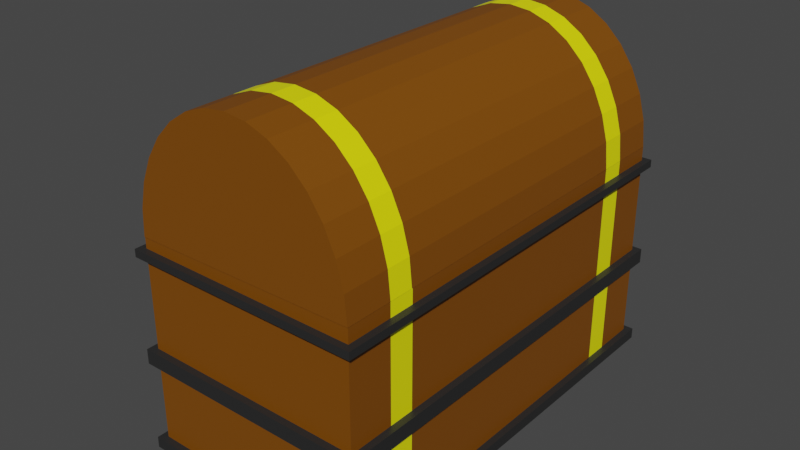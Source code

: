 # Source: treasurechest.blend  (saved by Blender 2.80.75; exported with 4.5.12 LTS)
import bpy
from mathutils import Matrix  # noqa: F401  (used for matrix-valued properties, if any)

bpy.ops.wm.read_factory_settings(use_empty=True)
scene = bpy.context.scene
scene.name = 'Scene'

# ---- collections
col_collection = bpy.data.collections.new('Collection'); scene.collection.children.link(col_collection)

# ---- materials (node trees are filled in below, after node groups)
mat_material_001 = bpy.data.materials.new('Material.001')
mat_material_001.use_transparent_shadow = False
mat_material_002 = bpy.data.materials.new('Material.002')
mat_material_002.use_transparent_shadow = False
mat_material_004 = bpy.data.materials.new('Material.004')
mat_material_004.use_transparent_shadow = False
mat_material = bpy.data.materials.new('Material')
mat_material.alpha_threshold = 0.0
mat_material.use_transparent_shadow = False
mat_material.line_color = (0.0, 0.0, 0.0, 1.0)
mat_material_003 = bpy.data.materials.new('Material.003')
mat_material_003.use_transparent_shadow = False
mat_material_005 = bpy.data.materials.new('Material.005')
mat_material_005.use_transparent_shadow = False

# ---- material node trees
mat_material_001.use_nodes = True; mat_material_001.node_tree.nodes.clear()
_N = mat_material_001.node_tree.nodes; _L = mat_material_001.node_tree.links
n0 = _N.new('ShaderNodeOutputMaterial'); n0.name = 'Material Output'; n0.location = (300, 300)
n1 = _N.new('ShaderNodeBsdfPrincipled'); n1.name = 'Principled BSDF'; n1.location = (10, 300)
n1.distribution = 'GGX'
n1.subsurface_method = 'BURLEY'
n1.inputs[0].default_value = (0.2086, 0.06663, 0.0, 1.0)
n1.inputs[3].default_value = 1.45
n1.inputs[27].default_value = (0.0, 0.0, 0.0, 1.0)
n1.inputs[28].default_value = 1.0
_L.new(n1.outputs[0], n0.inputs[0])
n0.is_active_output = True
mat_material_002.use_nodes = True; mat_material_002.node_tree.nodes.clear()
_N = mat_material_002.node_tree.nodes; _L = mat_material_002.node_tree.links
n0 = _N.new('ShaderNodeOutputMaterial'); n0.name = 'Material Output'; n0.location = (300, 300)
n1 = _N.new('ShaderNodeBsdfPrincipled'); n1.name = 'Principled BSDF'; n1.location = (10, 300)
n1.distribution = 'GGX'
n1.subsurface_method = 'BURLEY'
n1.inputs[0].default_value = (0.956, 0.9301, 0.0, 1.0)
n1.inputs[3].default_value = 1.45
n1.inputs[27].default_value = (0.0, 0.0, 0.0, 1.0)
n1.inputs[28].default_value = 1.0
_L.new(n1.outputs[0], n0.inputs[0])
n0.is_active_output = True
mat_material_004.use_nodes = True; mat_material_004.node_tree.nodes.clear()
_N = mat_material_004.node_tree.nodes; _L = mat_material_004.node_tree.links
n0 = _N.new('ShaderNodeOutputMaterial'); n0.name = 'Material Output'; n0.location = (300, 300)
n1 = _N.new('ShaderNodeBsdfPrincipled'); n1.name = 'Principled BSDF'; n1.location = (10, 300)
n1.distribution = 'GGX'
n1.subsurface_method = 'BURLEY'
n1.inputs[0].default_value = (0.02217, 0.02217, 0.02217, 1.0)
n1.inputs[3].default_value = 1.45
n1.inputs[27].default_value = (0.0, 0.0, 0.0, 1.0)
n1.inputs[28].default_value = 1.0
_L.new(n1.outputs[0], n0.inputs[0])
n0.is_active_output = True
mat_material.use_nodes = True; mat_material.node_tree.nodes.clear()
_N = mat_material.node_tree.nodes; _L = mat_material.node_tree.links
n0 = _N.new('ShaderNodeOutputMaterial'); n0.name = 'Material Output'; n0.location = (300, 300)
n1 = _N.new('ShaderNodeBsdfPrincipled'); n1.name = 'Principled BSDF'; n1.location = (10, 300)
n1.distribution = 'GGX'
n1.subsurface_method = 'BURLEY'
n1.inputs[0].default_value = (0.2086, 0.06663, 0.0, 1.0)
n1.inputs[2].default_value = 0.4
n1.inputs[3].default_value = 1.45
n1.inputs[27].default_value = (0.0, 0.0, 0.0, 1.0)
n1.inputs[28].default_value = 1.0
_L.new(n1.outputs[0], n0.inputs[0])
n0.is_active_output = True
mat_material_003.use_nodes = True; mat_material_003.node_tree.nodes.clear()
_N = mat_material_003.node_tree.nodes; _L = mat_material_003.node_tree.links
n0 = _N.new('ShaderNodeOutputMaterial'); n0.name = 'Material Output'; n0.location = (300, 300)
n1 = _N.new('ShaderNodeBsdfPrincipled'); n1.name = 'Principled BSDF'; n1.location = (10, 300)
n1.distribution = 'GGX'
n1.subsurface_method = 'BURLEY'
n1.inputs[0].default_value = (0.956, 0.9301, 0.0, 1.0)
n1.inputs[3].default_value = 1.45
n1.inputs[27].default_value = (0.0, 0.0, 0.0, 1.0)
n1.inputs[28].default_value = 1.0
_L.new(n1.outputs[0], n0.inputs[0])
n0.is_active_output = True
mat_material_005.use_nodes = True; mat_material_005.node_tree.nodes.clear()
_N = mat_material_005.node_tree.nodes; _L = mat_material_005.node_tree.links
n0 = _N.new('ShaderNodeOutputMaterial'); n0.name = 'Material Output'; n0.location = (300, 300)
n1 = _N.new('ShaderNodeBsdfPrincipled'); n1.name = 'Principled BSDF'; n1.location = (10, 300)
n1.distribution = 'GGX'
n1.subsurface_method = 'BURLEY'
n1.inputs[0].default_value = (0.02217, 0.02217, 0.02217, 1.0)
n1.inputs[3].default_value = 1.45
n1.inputs[27].default_value = (0.0, 0.0, 0.0, 1.0)
n1.inputs[28].default_value = 1.0
_L.new(n1.outputs[0], n0.inputs[0])
n0.is_active_output = True

# ---- world
world_world = bpy.data.worlds.new('World'); scene.world = world_world
world_world.use_nodes = True; world_world.node_tree.nodes.clear()
_N = world_world.node_tree.nodes; _L = world_world.node_tree.links
n0 = _N.new('ShaderNodeOutputWorld'); n0.name = 'World Output'; n0.location = (300, 300)
n1 = _N.new('ShaderNodeBackground'); n1.name = 'Background'; n1.location = (10, 300)
n1.inputs[0].default_value = (0.05088, 0.05088, 0.05088, 1.0)
_L.new(n1.outputs[0], n0.inputs[0])
n0.is_active_output = True
world_world.color = (0.05088, 0.05088, 0.05088)
world_world.use_sun_shadow = False
world_world.sun_shadow_jitter_overblur = 0.0

# ---- meshes
me_cylinder_001 = bpy.data.meshes.new('Cylinder.001')
me_cylinder_001.from_pydata([(0.9997, 0.9974, -0.975), (0.9997, 0.9974, 1.025), (1.195, 0.9782, -0.975), (1.195, 0.9782, 1.025), (1.382, 0.9213, -0.975), (1.382, 0.9213, 1.025), (1.555, 0.8289, -0.975), (1.555, 0.8289, 1.025), (1.707, 0.7045, -0.975), (1.707, 0.7045, 1.025), (1.831, 0.553, -0.975), (1.831, 0.553, 1.025), (1.924, 0.3801, -0.975), (1.924, 0.3801, 1.025), (1.981, 0.1925, -0.975), (1.981, 0.1925, 1.025), (2.0, -0.002592, -0.975), (2.0, -0.002592, 1.025), (-0.0002513, -0.002591, -0.975), (-0.0002513, -0.002591, 1.025), (0.01896, 0.1925, -0.975), (0.01896, 0.1925, 1.025), (0.07587, 0.3801, -0.975), (0.07587, 0.3801, 1.025), (0.1683, 0.553, -0.975), (0.1683, 0.553, 1.025), (0.2926, 0.7045, -0.975), (0.2926, 0.7045, 1.025), (0.4442, 0.8289, -0.975), (0.4442, 0.8289, 1.025), (0.6171, 0.9213, -0.975), (0.6171, 0.9213, 1.025), (0.8047, 0.9782, -0.975), (0.8047, 0.9782, 1.025), (0.9997, 0.9974, 0.425), (1.195, 0.9782, 0.425), (1.382, 0.9213, 0.425), (1.555, 0.8289, 0.425), (1.707, 0.7045, 0.425), (1.831, 0.553, 0.425), (1.924, 0.3801, 0.425), (1.981, 0.1925, 0.425), (2.0, -0.002592, 0.425), (-0.0002513, -0.002591, 0.425), (0.01896, 0.1925, 0.425), (0.07587, 0.3801, 0.425), (0.1683, 0.553, 0.425), (0.2926, 0.7045, 0.425), (0.4442, 0.8289, 0.425), (0.6171, 0.9213, 0.425), (0.8047, 0.9782, 0.425), (1.195, 0.9782, 0.285), (1.382, 0.9213, 0.285), (1.555, 0.8289, 0.285), (1.707, 0.7045, 0.285), (1.831, 0.553, 0.285), (1.924, 0.3801, 0.285), (1.981, 0.1925, 0.285), (2.0, -0.002592, 0.285), (-0.0002513, -0.002591, 0.285), (0.01896, 0.1925, 0.285), (0.07587, 0.3801, 0.285), (0.1683, 0.553, 0.285), (0.2926, 0.7045, 0.285), (0.4442, 0.8289, 0.285), (0.6171, 0.9213, 0.285), (0.8047, 0.9782, 0.285), (0.9997, 0.9974, 0.285), (1.195, 0.9782, -0.282), (1.382, 0.9213, -0.282), (1.555, 0.8289, -0.282), (1.707, 0.7045, -0.282), (1.831, 0.553, -0.282), (1.924, 0.3801, -0.282), (1.981, 0.1925, -0.282), (2.0, -0.002592, -0.282), (-0.0002513, -0.002591, -0.282), (0.01896, 0.1925, -0.282), (0.07587, 0.3801, -0.282), (0.1683, 0.553, -0.282), (0.2926, 0.7045, -0.282), (0.4442, 0.8289, -0.282), (0.6171, 0.9213, -0.282), (0.8047, 0.9782, -0.282), (0.9997, 0.9974, -0.282), (1.195, 0.9782, -0.4206), (1.382, 0.9213, -0.4206), (1.555, 0.8289, -0.4206), (1.707, 0.7045, -0.4206), (1.831, 0.553, -0.4206), (1.924, 0.3801, -0.4206), (1.981, 0.1925, -0.4206), (2.0, -0.002592, -0.4206), (-0.0002513, -0.002591, -0.4206), (0.01896, 0.1925, -0.4206), (0.07587, 0.3801, -0.4206), (0.1683, 0.553, -0.4206), (0.2926, 0.7045, -0.4206), (0.4442, 0.8289, -0.4206), (0.6171, 0.9213, -0.4206), (0.8047, 0.9782, -0.4206), (0.9997, 0.9974, -0.4206), (2.274, 0.3801, 0.425), (2.331, 0.1925, 0.425), (2.274, 0.3801, 0.285), (2.331, 0.1925, 0.285), (2.28, 0.3801, -0.282), (2.337, 0.1925, -0.282), (2.274, 0.3801, -0.4206), (2.331, 0.1925, -0.4206), (2.122, 0.3801, -0.282), (2.122, 0.3801, -0.4206), (2.179, 0.1925, -0.4206), (2.179, 0.1925, -0.282), (2.28, 0.3801, 0.4243), (2.337, 0.1925, 0.4243), (2.122, 0.3801, 0.4243), (2.179, 0.1925, 0.4243), (0.9997, 0.9974, 0.815), (1.195, 0.9782, 0.815), (1.382, 0.9213, 0.815), (1.555, 0.8289, 0.815), (1.707, 0.7045, 0.815), (1.831, 0.553, 0.815), (1.924, 0.3801, 0.815), (1.981, 0.1925, 0.815), (2.0, -0.002592, 0.815), (-0.0002513, -0.002591, 0.815), (0.01896, 0.1925, 0.815), (0.07587, 0.3801, 0.815), (0.1683, 0.553, 0.815), (0.2926, 0.7045, 0.815), (0.4442, 0.8289, 0.815), (0.6171, 0.9213, 0.815), (0.8047, 0.9782, 0.815), (1.195, 0.9782, 0.698), (1.382, 0.9213, 0.698), (1.555, 0.8289, 0.698), (1.707, 0.7045, 0.698), (1.831, 0.553, 0.698), (1.924, 0.3801, 0.698), (1.981, 0.1925, 0.698), (2.0, -0.002592, 0.698), (-0.0002513, -0.002591, 0.698), (0.01896, 0.1925, 0.698), (0.07587, 0.3801, 0.698), (0.1683, 0.553, 0.698), (0.2926, 0.7045, 0.698), (0.4442, 0.8289, 0.698), (0.6171, 0.9213, 0.698), (0.8047, 0.9782, 0.698), (0.9997, 0.9974, 0.698), (1.195, 0.9782, -0.7532), (1.382, 0.9213, -0.7532), (1.555, 0.8289, -0.7532), (1.707, 0.7045, -0.7532), (1.831, 0.553, -0.7532), (1.924, 0.3801, -0.7532), (1.981, 0.1925, -0.7532), (2.0, -0.002592, -0.7532), (-0.0002513, -0.002591, -0.7532), (0.01896, 0.1925, -0.7532), (0.07587, 0.3801, -0.7532), (0.1683, 0.553, -0.7532), (0.2926, 0.7045, -0.7532), (0.4442, 0.8289, -0.7532), (0.6171, 0.9213, -0.7532), (0.8047, 0.9782, -0.7532), (0.9997, 0.9974, -0.7532), (0.9997, 0.9974, -0.6368), (1.195, 0.9782, -0.6368), (1.382, 0.9213, -0.6368), (1.555, 0.8289, -0.6368), (1.707, 0.7045, -0.6368), (1.831, 0.553, -0.6368), (1.924, 0.3801, -0.6368), (1.981, 0.1925, -0.6368), (2.0, -0.002592, -0.6368), (-0.0002513, -0.002591, -0.6368), (0.01896, 0.1925, -0.6368), (0.07587, 0.3801, -0.6368), (0.1683, 0.553, -0.6368), (0.2926, 0.7045, -0.6368), (0.4442, 0.8289, -0.6368), (0.6171, 0.9213, -0.6368), (0.8047, 0.9782, -0.6368), (2.28, 0.3801, -0.282), (2.122, 0.3801, -0.282), (2.28, 0.3801, 0.4243), (2.122, 0.3801, 0.4243), (0.9997, 0.9974, 0.001539), (1.195, 0.9782, 0.001539), (1.382, 0.9213, 0.001539), (1.555, 0.8289, 0.001539), (1.707, 0.7045, 0.001539), (1.831, 0.553, 0.001539), (1.924, 0.3801, 0.001539), (1.981, 0.1925, 0.001539), (2.0, -0.002592, 0.001539), (-0.0002513, -0.002591, 0.001539), (0.01896, 0.1925, 0.001539), (0.07587, 0.3801, 0.001539), (0.1683, 0.553, 0.001539), (0.2926, 0.7045, 0.001539), (0.4442, 0.8289, 0.001539), (0.6171, 0.9213, 0.001539), (0.8047, 0.9782, 0.001539)], [], [(118, 1, 3, 119), (119, 3, 5, 120), (120, 5, 7, 121), (121, 7, 9, 122), (122, 9, 11, 123), (123, 11, 13, 124), (124, 13, 15, 125), (125, 15, 17, 126), (127, 19, 21, 128), (128, 21, 23, 129), (129, 23, 25, 130), (130, 25, 27, 131), (131, 27, 29, 132), (132, 29, 31, 133), (3, 1, 33, 31, 29, 27, 25, 23, 21, 19, 17, 15, 13, 11, 9, 7, 5), (133, 31, 33, 134), (134, 33, 1, 118), (0, 2, 4, 6, 8, 10, 12, 14, 16, 18, 20, 22, 24, 26, 28, 30, 32), (66, 50, 34, 67), (65, 49, 50, 66), (64, 48, 49, 65), (63, 47, 48, 64), (62, 46, 47, 63), (61, 45, 46, 62), (60, 44, 45, 61), (59, 43, 44, 60), (57, 41, 42, 58), (56, 40, 102, 104), (55, 39, 40, 56), (54, 38, 39, 55), (53, 37, 38, 54), (52, 36, 37, 53), (51, 35, 36, 52), (67, 34, 35, 51), (190, 67, 51, 191), (191, 51, 52, 192), (192, 52, 53, 193), (193, 53, 54, 194), (194, 54, 55, 195), (195, 55, 56, 196), (196, 56, 57, 197), (197, 57, 58, 198), (199, 59, 60, 200), (200, 60, 61, 201), (201, 61, 62, 202), (202, 62, 63, 203), (203, 63, 64, 204), (204, 64, 65, 205), (205, 65, 66, 206), (206, 66, 67, 190), (100, 83, 84, 101), (99, 82, 83, 100), (98, 81, 82, 99), (97, 80, 81, 98), (96, 79, 80, 97), (95, 78, 79, 96), (94, 77, 78, 95), (93, 76, 77, 94), (91, 74, 75, 92), (111, 110, 106, 108), (89, 72, 73, 90), (88, 71, 72, 89), (87, 70, 71, 88), (86, 69, 70, 87), (85, 68, 69, 86), (101, 84, 68, 85), (169, 101, 85, 170), (170, 85, 86, 171), (171, 86, 87, 172), (172, 87, 88, 173), (173, 88, 89, 174), (174, 89, 90, 175), (175, 90, 91, 176), (176, 91, 92, 177), (178, 93, 94, 179), (179, 94, 95, 180), (180, 95, 96, 181), (181, 96, 97, 182), (182, 97, 98, 183), (183, 98, 99, 184), (184, 99, 100, 185), (185, 100, 101, 169), (104, 102, 103, 105), (108, 106, 107, 109), (112, 111, 108, 109), (57, 56, 104, 105), (113, 112, 109, 107), (41, 57, 105, 103), (110, 113, 117, 116), (40, 41, 103, 102), (73, 74, 113, 110), (74, 91, 112, 113), (91, 90, 111, 112), (90, 73, 110, 111), (116, 117, 115, 114), (113, 107, 115, 117), (107, 106, 114, 115), (150, 134, 118, 151), (149, 133, 134, 150), (148, 132, 133, 149), (147, 131, 132, 148), (146, 130, 131, 147), (145, 129, 130, 146), (144, 128, 129, 145), (143, 127, 128, 144), (141, 125, 126, 142), (140, 124, 125, 141), (139, 123, 124, 140), (138, 122, 123, 139), (137, 121, 122, 138), (136, 120, 121, 137), (135, 119, 120, 136), (151, 118, 119, 135), (34, 151, 135, 35), (35, 135, 136, 36), (36, 136, 137, 37), (37, 137, 138, 38), (38, 138, 139, 39), (39, 139, 140, 40), (40, 140, 141, 41), (41, 141, 142, 42), (43, 143, 144, 44), (44, 144, 145, 45), (45, 145, 146, 46), (46, 146, 147, 47), (47, 147, 148, 48), (48, 148, 149, 49), (49, 149, 150, 50), (50, 150, 151, 34), (32, 167, 168, 0), (30, 166, 167, 32), (28, 165, 166, 30), (26, 164, 165, 28), (24, 163, 164, 26), (22, 162, 163, 24), (20, 161, 162, 22), (18, 160, 161, 20), (14, 158, 159, 16), (12, 157, 158, 14), (10, 156, 157, 12), (8, 155, 156, 10), (6, 154, 155, 8), (4, 153, 154, 6), (2, 152, 153, 4), (0, 168, 152, 2), (167, 185, 169, 168), (166, 184, 185, 167), (165, 183, 184, 166), (164, 182, 183, 165), (163, 181, 182, 164), (162, 180, 181, 163), (161, 179, 180, 162), (160, 178, 179, 161), (158, 176, 177, 159), (157, 175, 176, 158), (156, 174, 175, 157), (155, 173, 174, 156), (154, 172, 173, 155), (153, 171, 172, 154), (152, 170, 171, 153), (168, 169, 170, 152), (186, 187, 189, 188), (83, 206, 190, 84), (82, 205, 206, 83), (81, 204, 205, 82), (80, 203, 204, 81), (79, 202, 203, 80), (78, 201, 202, 79), (77, 200, 201, 78), (76, 199, 200, 77), (74, 197, 198, 75), (73, 196, 197, 74), (72, 195, 196, 73), (71, 194, 195, 72), (70, 193, 194, 71), (69, 192, 193, 70), (68, 191, 192, 69), (84, 190, 191, 68)])
me_cylinder_001.polygons.foreach_set('material_index', [0, 0, 0, 0, 0, 0, 0, 0, 0, 0, 0, 0, 0, 0, 0, 0, 0, 0, 0, 0, 0, 0, 0, 0, 0, 0, 0, 2, 0, 0, 0, 0, 0, 0, 0, 0, 0, 0, 0, 0, 0, 0, 0, 0, 0, 0, 0, 0, 0, 0, 0, 0, 0, 0, 0, 0, 0, 0, 0, 2, 0, 0, 0, 0, 0, 0, 0, 0, 0, 0, 0, 0, 0, 0, 0, 0, 0, 0, 0, 0, 0, 0, 0, 2, 2, 2, 2, 2, 0, 2, 2, 2, 2, 2, 0, 2, 2, 1, 1, 1, 1, 1, 1, 1, 1, 1, 1, 1, 1, 1, 1, 1, 1, 0, 0, 0, 0, 0, 0, 0, 0, 0, 0, 0, 0, 0, 0, 0, 0, 0, 0, 0, 0, 0, 0, 0, 0, 0, 0, 0, 0, 0, 0, 0, 0, 1, 1, 1, 1, 1, 1, 1, 1, 1, 1, 1, 1, 1, 1, 1, 1, 2, 0, 0, 0, 0, 0, 0, 0, 0, 0, 0, 0, 0, 0, 0, 0, 0])
_uv = me_cylinder_001.uv_layers.new(name='UVMap')
_uv.uv.foreach_set('vector', [1.0, 0.9475, 1.0, 1.0, 0.9688, 1.0, 0.9688, 0.9475, 0.9688, 0.9475, 0.9688, 1.0, 0.9375, 1.0, 0.9375, 0.9475, 0.9375, 0.9475, 0.9375, 1.0, 0.9062, 1.0, 0.9062, 0.9475, 0.9062, 0.9475, 0.9062, 1.0, 0.875, 1.0, 0.875, 0.9475, 0.875, 0.9475, 0.875, 1.0, 0.8438, 1.0, 0.8438, 0.9475, 0.8438, 0.9475, 0.8438, 1.0, 0.8125, 1.0, 0.8125, 0.9475, 0.8125, 0.9475, 0.8125, 1.0, 0.7812, 1.0, 0.7812, 0.9475, 0.7812, 0.9475, 0.7812, 1.0, 0.75, 1.0, 0.75, 0.9475, 0.25, 0.9475, 0.25, 1.0, 0.2188, 1.0, 0.2188, 0.9475, 0.2188, 0.9475, 0.2188, 1.0, 0.1875, 1.0, 0.1875, 0.9475, 0.1875, 0.9475, 0.1875, 1.0, 0.1562, 1.0, 0.1562, 0.9475, 0.1562, 0.9475, 0.1562, 1.0, 0.125, 1.0, 0.125, 0.9475, 0.125, 0.9475, 0.125, 1.0, 0.09375, 1.0, 0.09375, 0.9475, 0.09375, 0.9475, 0.09375, 1.0, 0.0625, 1.0, 0.0625, 0.9475, 0.2968, 0.4854, 0.25, 0.49, 0.2032, 0.4854, 0.1582, 0.4717, 0.1167, 0.4496, 0.08029, 0.4197, 0.05045, 0.3833, 0.02827, 0.3418, 0.01461, 0.2968, 0.01, 0.25, 0.49, 0.25, 0.4854, 0.2968, 0.4717, 0.3418, 0.4496, 0.3833, 0.4197, 0.4197, 0.3833, 0.4496, 0.3418, 0.4717, 0.0625, 0.9475, 0.0625, 1.0, 0.03125, 1.0, 0.03125, 0.9475, 0.03125, 0.9475, 0.03125, 1.0, 0.0, 1.0, 0.0, 0.9475, 0.75, 0.49, 0.7968, 0.4854, 0.8418, 0.4717, 0.8833, 0.4496, 0.9197, 0.4197, 0.9496, 0.3833, 0.9717, 0.3418, 0.9854, 0.2968, 0.99, 0.25, 0.51, 0.25, 0.5146, 0.2968, 0.5283, 0.3418, 0.5504, 0.3833, 0.5803, 0.4197, 0.6167, 0.4496, 0.6582, 0.4717, 0.7032, 0.4854, 0.03125, 0.815, 0.03125, 0.85, 0.0, 0.85, 0.0, 0.815, 0.0625, 0.815, 0.0625, 0.85, 0.03125, 0.85, 0.03125, 0.815, 0.09375, 0.815, 0.09375, 0.85, 0.0625, 0.85, 0.0625, 0.815, 0.125, 0.815, 0.125, 0.85, 0.09375, 0.85, 0.09375, 0.815, 0.1562, 0.815, 0.1562, 0.85, 0.125, 0.85, 0.125, 0.815, 0.1875, 0.815, 0.1875, 0.85, 0.1562, 0.85, 0.1562, 0.815, 0.2188, 0.815, 0.2188, 0.85, 0.1875, 0.85, 0.1875, 0.815, 0.25, 0.815, 0.25, 0.85, 0.2188, 0.85, 0.2188, 0.815, 0.7812, 0.815, 0.7812, 0.85, 0.75, 0.85, 0.75, 0.815, 0.8125, 0.815, 0.8125, 0.85, 0.8125, 0.85, 0.8125, 0.815, 0.8438, 0.815, 0.8438, 0.85, 0.8125, 0.85, 0.8125, 0.815, 0.875, 0.815, 0.875, 0.85, 0.8438, 0.85, 0.8438, 0.815, 0.9062, 0.815, 0.9062, 0.85, 0.875, 0.85, 0.875, 0.815, 0.9375, 0.815, 0.9375, 0.85, 0.9062, 0.85, 0.9062, 0.815, 0.9688, 0.815, 0.9688, 0.85, 0.9375, 0.85, 0.9375, 0.815, 1.0, 0.815, 1.0, 0.85, 0.9688, 0.85, 0.9688, 0.815, 1.0, 0.7441, 1.0, 0.815, 0.9688, 0.815, 0.9688, 0.7441, 0.9688, 0.7441, 0.9688, 0.815, 0.9375, 0.815, 0.9375, 0.7441, 0.9375, 0.7441, 0.9375, 0.815, 0.9062, 0.815, 0.9062, 0.7441, 0.9062, 0.7441, 0.9062, 0.815, 0.875, 0.815, 0.875, 0.7441, 0.875, 0.7441, 0.875, 0.815, 0.8438, 0.815, 0.8438, 0.7441, 0.8438, 0.7441, 0.8438, 0.815, 0.8125, 0.815, 0.8125, 0.7441, 0.8125, 0.7441, 0.8125, 0.815, 0.7812, 0.815, 0.7812, 0.7441, 0.7812, 0.7441, 0.7812, 0.815, 0.75, 0.815, 0.75, 0.7441, 0.25, 0.7441, 0.25, 0.815, 0.2188, 0.815, 0.2188, 0.7441, 0.2188, 0.7441, 0.2188, 0.815, 0.1875, 0.815, 0.1875, 0.7441, 0.1875, 0.7441, 0.1875, 0.815, 0.1562, 0.815, 0.1562, 0.7441, 0.1562, 0.7441, 0.1562, 0.815, 0.125, 0.815, 0.125, 0.7441, 0.125, 0.7441, 0.125, 0.815, 0.09375, 0.815, 0.09375, 0.7441, 0.09375, 0.7441, 0.09375, 0.815, 0.0625, 0.815, 0.0625, 0.7441, 0.0625, 0.7441, 0.0625, 0.815, 0.03125, 0.815, 0.03125, 0.7441, 0.03125, 0.7441, 0.03125, 0.815, 0.0, 0.815, 0.0, 0.7441, 0.03125, 0.6386, 0.03125, 0.6733, 0.0, 0.6733, 0.0, 0.6386, 0.0625, 0.6386, 0.0625, 0.6732, 0.03125, 0.6733, 0.03125, 0.6386, 0.09375, 0.6386, 0.09375, 0.6732, 0.0625, 0.6732, 0.0625, 0.6386, 0.125, 0.6386, 0.125, 0.6733, 0.09375, 0.6732, 0.09375, 0.6386, 0.1562, 0.6386, 0.1562, 0.6733, 0.125, 0.6733, 0.125, 0.6386, 0.1875, 0.6386, 0.1875, 0.6733, 0.1562, 0.6733, 0.1562, 0.6386, 0.2187, 0.6386, 0.2187, 0.6732, 0.1875, 0.6733, 0.1875, 0.6386, 0.25, 0.6386, 0.25, 0.6733, 0.2187, 0.6732, 0.2187, 0.6386, 0.7812, 0.6386, 0.7812, 0.6732, 0.75, 0.6733, 0.75, 0.6386, 0.8125, 0.6386, 0.8125, 0.6733, 0.8125, 0.6733, 0.8125, 0.6386, 0.8438, 0.6386, 0.8438, 0.6733, 0.8125, 0.6733, 0.8125, 0.6386, 0.875, 0.6386, 0.875, 0.6733, 0.8438, 0.6733, 0.8438, 0.6386, 0.9062, 0.6386, 0.9062, 0.6733, 0.875, 0.6733, 0.875, 0.6386, 0.9375, 0.6386, 0.9375, 0.6733, 0.9062, 0.6733, 0.9062, 0.6386, 0.9688, 0.6386, 0.9688, 0.6733, 0.9375, 0.6733, 0.9375, 0.6386, 1.0, 0.6386, 1.0, 0.6733, 0.9688, 0.6733, 0.9688, 0.6386, 1.0, 0.5845, 1.0, 0.6386, 0.9688, 0.6386, 0.9688, 0.5845, 0.9688, 0.5845, 0.9688, 0.6386, 0.9375, 0.6386, 0.9375, 0.5845, 0.9375, 0.5845, 0.9375, 0.6386, 0.9062, 0.6386, 0.9062, 0.5845, 0.9062, 0.5845, 0.9062, 0.6386, 0.875, 0.6386, 0.875, 0.5845, 0.875, 0.5845, 0.875, 0.6386, 0.8438, 0.6386, 0.8438, 0.5845, 0.8438, 0.5845, 0.8438, 0.6386, 0.8125, 0.6386, 0.8125, 0.5845, 0.8125, 0.5845, 0.8125, 0.6386, 0.7812, 0.6386, 0.7812, 0.5845, 0.7812, 0.5845, 0.7812, 0.6386, 0.75, 0.6386, 0.75, 0.5845, 0.25, 0.5845, 0.25, 0.6386, 0.2187, 0.6386, 0.2188, 0.5845, 0.2188, 0.5845, 0.2187, 0.6386, 0.1875, 0.6386, 0.1875, 0.5845, 0.1875, 0.5845, 0.1875, 0.6386, 0.1562, 0.6386, 0.1562, 0.5845, 0.1562, 0.5845, 0.1562, 0.6386, 0.125, 0.6386, 0.125, 0.5845, 0.125, 0.5845, 0.125, 0.6386, 0.09375, 0.6386, 0.09375, 0.5845, 0.09375, 0.5845, 0.09375, 0.6386, 0.0625, 0.6386, 0.0625, 0.5845, 0.0625, 0.5845, 0.0625, 0.6386, 0.03125, 0.6386, 0.03125, 0.5845, 0.03125, 0.5845, 0.03125, 0.6386, 0.0, 0.6386, 0.0, 0.5845, 0.8125, 0.815, 0.8125, 0.85, 0.7812, 0.85, 0.7812, 0.815, 0.8125, 0.6386, 0.8125, 0.6733, 0.7812, 0.6732, 0.7812, 0.6386, 0.7812, 0.6386, 0.8125, 0.6386, 0.8125, 0.6386, 0.7812, 0.6386, 0.7812, 0.815, 0.8125, 0.815, 0.8125, 0.815, 0.7812, 0.815, 0.7812, 0.6732, 0.7812, 0.6386, 0.7812, 0.6386, 0.7812, 0.6732, 0.7812, 0.85, 0.7812, 0.815, 0.7812, 0.815, 0.7812, 0.85, 0.8125, 0.6733, 0.7812, 0.6732, 0.7812, 0.6732, 0.8125, 0.6733, 0.8125, 0.85, 0.7812, 0.85, 0.7812, 0.85, 0.8125, 0.85, 0.8125, 0.6733, 0.7812, 0.6732, 0.7812, 0.6732, 0.8125, 0.6733, 0.7812, 0.6732, 0.7812, 0.6386, 0.7812, 0.6386, 0.7812, 0.6732, 0.7812, 0.6386, 0.8125, 0.6386, 0.8125, 0.6386, 0.7812, 0.6386, 0.8125, 0.6386, 0.8125, 0.6733, 0.8125, 0.6733, 0.8125, 0.6386, 0.8125, 0.6733, 0.7812, 0.6732, 0.7812, 0.6732, 0.8125, 0.6733, 0.7812, 0.6732, 0.7812, 0.6732, 0.7812, 0.6732, 0.7812, 0.6732, 0.7812, 0.6732, 0.8125, 0.6733, 0.8125, 0.6733, 0.7812, 0.6732, 0.03125, 0.9183, 0.03125, 0.9475, 0.0, 0.9475, 0.0, 0.9182, 0.0625, 0.9182, 0.0625, 0.9475, 0.03125, 0.9475, 0.03125, 0.9183, 0.09375, 0.9182, 0.09375, 0.9475, 0.0625, 0.9475, 0.0625, 0.9182, 0.125, 0.9183, 0.125, 0.9475, 0.09375, 0.9475, 0.09375, 0.9182, 0.1562, 0.9182, 0.1562, 0.9475, 0.125, 0.9475, 0.125, 0.9183, 0.1875, 0.9183, 0.1875, 0.9475, 0.1562, 0.9475, 0.1562, 0.9182, 0.2188, 0.9182, 0.2188, 0.9475, 0.1875, 0.9475, 0.1875, 0.9183, 0.25, 0.9182, 0.25, 0.9475, 0.2188, 0.9475, 0.2188, 0.9182, 0.7812, 0.9182, 0.7812, 0.9475, 0.75, 0.9475, 0.75, 0.9182, 0.8125, 0.9182, 0.8125, 0.9475, 0.7812, 0.9475, 0.7812, 0.9182, 0.8438, 0.9183, 0.8438, 0.9475, 0.8125, 0.9475, 0.8125, 0.9182, 0.875, 0.9182, 0.875, 0.9475, 0.8438, 0.9475, 0.8438, 0.9183, 0.9062, 0.9182, 0.9062, 0.9475, 0.875, 0.9475, 0.875, 0.9182, 0.9375, 0.9182, 0.9375, 0.9475, 0.9062, 0.9475, 0.9062, 0.9182, 0.9688, 0.9183, 0.9688, 0.9475, 0.9375, 0.9475, 0.9375, 0.9182, 1.0, 0.9182, 1.0, 0.9475, 0.9688, 0.9475, 0.9688, 0.9183, 1.0, 0.85, 1.0, 0.9182, 0.9688, 0.9183, 0.9688, 0.85, 0.9688, 0.85, 0.9688, 0.9183, 0.9375, 0.9182, 0.9375, 0.85, 0.9375, 0.85, 0.9375, 0.9182, 0.9062, 0.9182, 0.9062, 0.85, 0.9062, 0.85, 0.9062, 0.9182, 0.875, 0.9182, 0.875, 0.85, 0.875, 0.85, 0.875, 0.9182, 0.8438, 0.9183, 0.8438, 0.85, 0.8438, 0.85, 0.8438, 0.9183, 0.8125, 0.9182, 0.8125, 0.85, 0.8125, 0.85, 0.8125, 0.9182, 0.7812, 0.9182, 0.7812, 0.85, 0.7812, 0.85, 0.7812, 0.9182, 0.75, 0.9182, 0.75, 0.85, 0.25, 0.85, 0.25, 0.9182, 0.2188, 0.9182, 0.2188, 0.85, 0.2188, 0.85, 0.2188, 0.9182, 0.1875, 0.9183, 0.1875, 0.85, 0.1875, 0.85, 0.1875, 0.9183, 0.1562, 0.9182, 0.1562, 0.85, 0.1562, 0.85, 0.1562, 0.9182, 0.125, 0.9183, 0.125, 0.85, 0.125, 0.85, 0.125, 0.9183, 0.09375, 0.9182, 0.09375, 0.85, 0.09375, 0.85, 0.09375, 0.9182, 0.0625, 0.9182, 0.0625, 0.85, 0.0625, 0.85, 0.0625, 0.9182, 0.03125, 0.9183, 0.03125, 0.85, 0.03125, 0.85, 0.03125, 0.9183, 0.0, 0.9182, 0.0, 0.85, 0.03125, 0.5, 0.03125, 0.5554, 0.0, 0.5554, 0.0, 0.5, 0.0625, 0.5, 0.0625, 0.5554, 0.03125, 0.5554, 0.03125, 0.5, 0.09375, 0.5, 0.09375, 0.5554, 0.0625, 0.5554, 0.0625, 0.5, 0.125, 0.5, 0.125, 0.5554, 0.09375, 0.5554, 0.09375, 0.5, 0.1562, 0.5, 0.1562, 0.5554, 0.125, 0.5554, 0.125, 0.5, 0.1875, 0.5, 0.1875, 0.5554, 0.1562, 0.5554, 0.1562, 0.5, 0.2188, 0.5, 0.2187, 0.5554, 0.1875, 0.5554, 0.1875, 0.5, 0.25, 0.5, 0.25, 0.5554, 0.2187, 0.5554, 0.2188, 0.5, 0.7812, 0.5, 0.7812, 0.5554, 0.75, 0.5554, 0.75, 0.5, 0.8125, 0.5, 0.8125, 0.5554, 0.7812, 0.5554, 0.7812, 0.5, 0.8438, 0.5, 0.8438, 0.5554, 0.8125, 0.5554, 0.8125, 0.5, 0.875, 0.5, 0.875, 0.5554, 0.8438, 0.5554, 0.8438, 0.5, 0.9062, 0.5, 0.9062, 0.5554, 0.875, 0.5554, 0.875, 0.5, 0.9375, 0.5, 0.9375, 0.5554, 0.9062, 0.5554, 0.9062, 0.5, 0.9688, 0.5, 0.9688, 0.5554, 0.9375, 0.5554, 0.9375, 0.5, 1.0, 0.5, 1.0, 0.5554, 0.9688, 0.5554, 0.9688, 0.5, 0.03125, 0.5554, 0.03125, 0.5845, 0.0, 0.5845, 0.0, 0.5554, 0.0625, 0.5554, 0.0625, 0.5845, 0.03125, 0.5845, 0.03125, 0.5554, 0.09375, 0.5554, 0.09375, 0.5845, 0.0625, 0.5845, 0.0625, 0.5554, 0.125, 0.5554, 0.125, 0.5845, 0.09375, 0.5845, 0.09375, 0.5554, 0.1562, 0.5554, 0.1562, 0.5845, 0.125, 0.5845, 0.125, 0.5554, 0.1875, 0.5554, 0.1875, 0.5845, 0.1562, 0.5845, 0.1562, 0.5554, 0.2187, 0.5554, 0.2188, 0.5845, 0.1875, 0.5845, 0.1875, 0.5554, 0.25, 0.5554, 0.25, 0.5845, 0.2188, 0.5845, 0.2187, 0.5554, 0.7812, 0.5554, 0.7812, 0.5845, 0.75, 0.5845, 0.75, 0.5554, 0.8125, 0.5554, 0.8125, 0.5845, 0.7812, 0.5845, 0.7812, 0.5554, 0.8438, 0.5554, 0.8438, 0.5845, 0.8125, 0.5845, 0.8125, 0.5554, 0.875, 0.5554, 0.875, 0.5845, 0.8438, 0.5845, 0.8438, 0.5554, 0.9062, 0.5554, 0.9062, 0.5845, 0.875, 0.5845, 0.875, 0.5554, 0.9375, 0.5554, 0.9375, 0.5845, 0.9062, 0.5845, 0.9062, 0.5554, 0.9688, 0.5554, 0.9688, 0.5845, 0.9375, 0.5845, 0.9375, 0.5554, 1.0, 0.5554, 1.0, 0.5845, 0.9688, 0.5845, 0.9688, 0.5554, 0.8125, 0.6733, 0.8125, 0.6733, 0.8125, 0.6733, 0.8125, 0.6733, 0.03125, 0.6733, 0.03125, 0.7441, 0.0, 0.7441, 0.0, 0.6733, 0.0625, 0.6732, 0.0625, 0.7441, 0.03125, 0.7441, 0.03125, 0.6733, 0.09375, 0.6732, 0.09375, 0.7441, 0.0625, 0.7441, 0.0625, 0.6732, 0.125, 0.6733, 0.125, 0.7441, 0.09375, 0.7441, 0.09375, 0.6732, 0.1562, 0.6733, 0.1562, 0.7441, 0.125, 0.7441, 0.125, 0.6733, 0.1875, 0.6733, 0.1875, 0.7441, 0.1562, 0.7441, 0.1562, 0.6733, 0.2187, 0.6732, 0.2188, 0.7441, 0.1875, 0.7441, 0.1875, 0.6733, 0.25, 0.6733, 0.25, 0.7441, 0.2188, 0.7441, 0.2187, 0.6732, 0.7812, 0.6732, 0.7812, 0.7441, 0.75, 0.7441, 0.75, 0.6733, 0.8125, 0.6733, 0.8125, 0.7441, 0.7812, 0.7441, 0.7812, 0.6732, 0.8438, 0.6733, 0.8438, 0.7441, 0.8125, 0.7441, 0.8125, 0.6733, 0.875, 0.6733, 0.875, 0.7441, 0.8438, 0.7441, 0.8438, 0.6733, 0.9062, 0.6733, 0.9062, 0.7441, 0.875, 0.7441, 0.875, 0.6733, 0.9375, 0.6733, 0.9375, 0.7441, 0.9062, 0.7441, 0.9062, 0.6733, 0.9688, 0.6733, 0.9688, 0.7441, 0.9375, 0.7441, 0.9375, 0.6733, 1.0, 0.6733, 1.0, 0.7441, 0.9688, 0.7441, 0.9688, 0.6733])
me_cylinder_001.materials.append(mat_material_001)
me_cylinder_001.materials.append(mat_material_002)
me_cylinder_001.materials.append(mat_material_004)
me_cylinder_001.use_remesh_preserve_volume = False
me_cylinder_001.use_remesh_preserve_attributes = False
me_cylinder_001.use_mirror_vertex_groups = False
me_cylinder_001.update()
me_cube = bpy.data.meshes.new('Cube')
me_cube.from_pydata([(1.0, 1.0, 1.0), (1.0, 1.0, -1.0), (1.0, -1.0, 1.0), (1.0, -1.0, -1.0), (-1.0, 1.0, 1.0), (-1.0, 1.0, -1.0), (-1.0, -1.0, 1.0), (-1.0, -1.0, -1.0), (1.0, 1.0, 0.8699), (-1.0, -1.0, 0.8699), (1.0, -1.0, 0.8699), (-1.0, 1.0, 0.8699), (1.0, 1.0, 0.8013), (1.0, -1.0, 0.8013), (-1.0, 1.0, 0.8013), (-1.0, -1.0, 0.8013), (1.0, 1.0, -0.005738), (1.0, -1.0, -0.005738), (-1.0, 1.0, -0.005738), (-1.0, -1.0, -0.005738), (1.0, 1.0, -0.138), (1.0, -1.0, -0.138), (-1.0, 1.0, -0.138), (-1.0, -1.0, -0.138), (1.0, 1.0, -0.847), (1.0, -1.0, -0.847), (-1.0, 1.0, -0.847), (-1.0, -1.0, -0.847), (1.0, 1.0, -0.9448), (1.0, -1.0, -0.9448), (-1.0, 1.0, -0.9448), (-1.0, -1.0, -0.9448), (1.06, 1.0, 0.8699), (1.06, -1.0, 0.8699), (1.06, 1.0, 0.8013), (1.06, -1.0, 0.8013), (-1.0, -1.032, 0.8013), (-1.0, -1.032, 0.8699), (1.0, -1.032, 0.8699), (1.0, -1.032, 0.8013), (-1.06, -1.0, 0.8013), (-1.06, -1.0, 0.8699), (-1.06, 1.0, 0.8699), (-1.06, 1.0, 0.8013), (-1.0, 1.032, 0.8699), (1.0, 1.032, 0.8699), (1.0, 1.032, 0.8013), (-1.0, 1.032, 0.8013), (1.0, 1.032, 0.8699), (1.0, 1.032, 0.8013), (1.06, 1.032, 0.8699), (1.06, 1.032, 0.8013), (-1.06, 1.0, 0.8699), (-1.06, 1.0, 0.8013), (-1.06, 1.032, 0.8699), (-1.06, 1.032, 0.8013), (-1.0, -1.032, 0.8013), (-1.0, -1.032, 0.8699), (-1.06, -1.032, 0.8013), (-1.06, -1.032, 0.8699), (1.06, -1.0, 0.8699), (1.06, -1.0, 0.8013), (1.06, -1.032, 0.8699), (1.06, -1.032, 0.8013), (1.06, 1.0, -0.005738), (1.06, -1.0, -0.005738), (1.06, 1.0, -0.138), (1.06, -1.0, -0.138), (-1.0, 1.032, -0.005738), (1.0, 1.032, -0.005738), (1.0, 1.032, -0.138), (-1.0, 1.032, -0.138), (-1.06, -1.0, -0.138), (-1.06, -1.0, -0.005738), (-1.06, 1.0, -0.005738), (-1.06, 1.0, -0.138), (-1.0, -1.032, -0.138), (-1.0, -1.032, -0.005738), (1.0, -1.032, -0.005738), (1.0, -1.032, -0.138), (1.06, -1.0, -0.005738), (1.06, -1.0, -0.138), (1.06, -1.032, -0.005738), (1.06, -1.032, -0.138), (1.0, 1.032, -0.005738), (1.0, 1.032, -0.138), (1.06, 1.032, -0.005738), (1.06, 1.032, -0.138), (-1.06, 1.0, -0.005738), (-1.06, 1.0, -0.138), (-1.06, 1.032, -0.005738), (-1.06, 1.032, -0.138), (-1.0, -1.032, -0.138), (-1.0, -1.032, -0.005738), (-1.06, -1.032, -0.138), (-1.06, -1.032, -0.005738), (1.06, 1.0, -0.847), (1.06, -1.0, -0.847), (1.06, 1.0, -0.9448), (1.06, -1.0, -0.9448), (-1.0, 1.032, -0.847), (1.0, 1.032, -0.847), (1.0, 1.032, -0.9448), (-1.0, 1.032, -0.9448), (-1.06, -1.0, -0.9448), (-1.06, -1.0, -0.847), (-1.06, 1.0, -0.847), (-1.06, 1.0, -0.9448), (-1.0, -1.032, -0.9448), (-1.0, -1.032, -0.847), (1.0, -1.032, -0.847), (1.0, -1.032, -0.9448), (1.06, -1.0, -0.847), (1.06, -1.0, -0.9448), (1.06, -1.032, -0.847), (1.06, -1.032, -0.9448), (1.0, 1.032, -0.847), (1.0, 1.032, -0.9448), (1.06, 1.032, -0.847), (1.06, 1.032, -0.9448), (-1.06, 1.0, -0.847), (-1.06, 1.0, -0.9448), (-1.06, 1.032, -0.847), (-1.06, 1.032, -0.9448), (-1.0, -1.032, -0.9448), (-1.0, -1.032, -0.847), (-1.06, -1.032, -0.9448), (-1.06, -1.032, -0.847), (-1.0, -0.7898, -1.0), (1.0, -0.7898, 1.0), (-1.0, -0.7898, 1.0), (1.0, -0.7898, -1.0), (1.0, -0.7898, 0.8699), (-1.0, -0.7898, 0.8699), (-1.0, -0.7898, 0.8013), (1.0, -0.7898, 0.8013), (1.0, -0.7898, -0.005738), (-1.0, -0.7898, -0.005738), (-1.0, -0.7898, -0.138), (1.0, -0.7898, -0.138), (1.0, -0.7898, -0.847), (-1.0, -0.7898, -0.847), (-1.0, -0.7898, -0.9448), (1.0, -0.7898, -0.9448), (1.06, -0.7898, 0.8699), (1.06, -0.7898, 0.8013), (-1.06, -0.7898, 0.8699), (-1.06, -0.7898, 0.8013), (1.06, -0.7898, -0.005738), (1.06, -0.7898, -0.138), (-1.06, -0.7898, -0.005738), (-1.06, -0.7898, -0.138), (1.06, -0.7898, -0.847), (1.06, -0.7898, -0.9448), (-1.06, -0.7898, -0.847), (-1.06, -0.7898, -0.9448), (-1.0, -0.6723, 1.0), (1.0, -0.6723, -1.0), (-1.0, -0.6723, 0.8699), (-1.0, -0.6723, 0.8013), (-1.0, -0.6723, -0.005738), (-1.0, -0.6723, -0.138), (-1.0, -0.6723, -0.847), (-1.0, -0.6723, -0.9448), (-1.06, -0.6723, 0.8699), (-1.06, -0.6723, 0.8013), (-1.06, -0.6723, -0.005738), (-1.06, -0.6723, -0.138), (-1.06, -0.6723, -0.847), (-1.06, -0.6723, -0.9448), (-1.0, -0.6723, -1.0), (1.0, -0.6723, 1.0), (1.0, -0.6723, 0.8699), (1.0, -0.6723, 0.8013), (1.0, -0.6723, -0.005738), (1.0, -0.6723, -0.138), (1.0, -0.6723, -0.847), (1.0, -0.6723, -0.9448), (1.06, -0.6723, 0.8699), (1.06, -0.6723, 0.8013), (1.06, -0.6723, -0.005738), (1.06, -0.6723, -0.138), (1.06, -0.6723, -0.847), (1.06, -0.6723, -0.9448), (-1.0, 0.6591, 1.0), (1.0, 0.6591, -1.0), (-1.0, 0.6591, 0.8699), (-1.0, 0.6591, 0.8013), (-1.0, 0.6591, -0.005738), (-1.0, 0.6591, -0.138), (-1.0, 0.6591, -0.847), (-1.0, 0.6591, -0.9448), (-1.06, 0.6591, 0.8699), (-1.06, 0.6591, 0.8013), (-1.06, 0.6591, -0.005738), (-1.06, 0.6591, -0.138), (-1.06, 0.6591, -0.847), (-1.06, 0.6591, -0.9448), (-1.0, 0.6591, -1.0), (1.0, 0.6591, 1.0), (1.0, 0.6591, 0.8699), (1.0, 0.6591, 0.8013), (1.0, 0.6591, -0.005738), (1.0, 0.6591, -0.138), (1.0, 0.6591, -0.847), (1.0, 0.6591, -0.9448), (1.06, 0.6591, 0.8699), (1.06, 0.6591, 0.8013), (1.06, 0.6591, -0.005738), (1.06, 0.6591, -0.138), (1.06, 0.6591, -0.847), (1.06, 0.6591, -0.9448), (-1.0, 0.7804, 1.0), (1.0, 0.7804, -1.0), (-1.0, 0.7804, 0.8699), (-1.0, 0.7804, 0.8013), (-1.0, 0.7804, -0.005738), (-1.0, 0.7804, -0.138), (-1.0, 0.7804, -0.847), (-1.0, 0.7804, -0.9448), (-1.06, 0.7804, 0.8699), (-1.06, 0.7804, 0.8013), (-1.06, 0.7804, -0.005738), (-1.06, 0.7804, -0.138), (-1.06, 0.7804, -0.847), (-1.06, 0.7804, -0.9448), (-1.0, 0.7804, -1.0), (1.0, 0.7804, 1.0), (1.0, 0.7804, 0.8699), (1.0, 0.7804, 0.8013), (1.0, 0.7804, -0.005738), (1.0, 0.7804, -0.138), (1.0, 0.7804, -0.847), (1.0, 0.7804, -0.9448), (1.06, 0.7804, 0.8699), (1.06, 0.7804, 0.8013), (1.06, 0.7804, -0.005738), (1.06, 0.7804, -0.138), (1.06, 0.7804, -0.847), (1.06, 0.7804, -0.9448)], [], [(10, 2, 6, 9), (214, 212, 4, 11), (128, 131, 3, 7), (132, 129, 2, 10), (11, 4, 0, 8), (8, 12, 46, 45), (12, 8, 48, 49), (214, 11, 42, 220), (39, 13, 61, 63), (17, 13, 15, 19), (216, 215, 14, 18), (136, 135, 13, 17), (18, 14, 12, 16), (22, 18, 88, 89), (231, 20, 66, 237), (23, 19, 93, 92), (19, 23, 76, 77), (25, 21, 23, 27), (218, 217, 22, 26), (140, 139, 21, 25), (26, 22, 20, 24), (103, 30, 121, 123), (25, 29, 99, 97), (31, 27, 125, 124), (29, 25, 112, 113), (3, 29, 31, 7), (226, 219, 30, 5), (131, 143, 29, 3), (5, 30, 28, 1), (145, 144, 33, 35), (10, 13, 35, 33), (132, 10, 33, 144), (229, 12, 34, 235), (39, 38, 37, 36), (10, 9, 37, 38), (9, 15, 36, 37), (15, 13, 39, 36), (221, 220, 42, 43), (134, 15, 40, 147), (40, 15, 56, 58), (11, 14, 43, 42), (47, 44, 45, 46), (11, 8, 45, 44), (12, 14, 47, 46), (44, 47, 55, 54), (49, 48, 50, 51), (8, 32, 50, 48), (34, 12, 49, 51), (32, 34, 51, 50), (53, 52, 54, 55), (47, 14, 53, 55), (11, 44, 54, 52), (14, 11, 52, 53), (56, 57, 59, 58), (41, 40, 58, 59), (9, 41, 59, 57), (15, 9, 57, 56), (61, 60, 62, 63), (13, 10, 60, 61), (10, 38, 62, 60), (38, 39, 63, 62), (149, 148, 65, 67), (16, 64, 86, 84), (17, 21, 67, 65), (136, 17, 65, 148), (71, 68, 69, 70), (16, 20, 70, 69), (18, 16, 69, 68), (20, 22, 71, 70), (223, 222, 74, 75), (18, 22, 75, 74), (216, 18, 74, 222), (138, 23, 72, 151), (79, 78, 77, 76), (23, 21, 79, 76), (78, 79, 83, 82), (17, 19, 77, 78), (81, 80, 82, 83), (17, 78, 82, 80), (21, 17, 80, 81), (79, 21, 81, 83), (85, 84, 86, 87), (66, 20, 85, 87), (20, 16, 84, 85), (64, 66, 87, 86), (89, 88, 90, 91), (71, 22, 89, 91), (18, 68, 90, 88), (68, 71, 91, 90), (92, 93, 95, 94), (19, 73, 95, 93), (73, 72, 94, 95), (72, 23, 92, 94), (153, 152, 97, 99), (140, 25, 97, 152), (233, 28, 98, 239), (24, 96, 118, 116), (103, 100, 101, 102), (24, 28, 102, 101), (26, 24, 101, 100), (28, 30, 103, 102), (225, 224, 106, 107), (26, 30, 107, 106), (218, 26, 106, 224), (142, 31, 104, 155), (111, 110, 109, 108), (25, 27, 109, 110), (27, 31, 108, 109), (31, 29, 111, 108), (113, 112, 114, 115), (25, 110, 114, 112), (110, 111, 115, 114), (111, 29, 113, 115), (117, 116, 118, 119), (28, 24, 116, 117), (98, 28, 117, 119), (96, 98, 119, 118), (121, 120, 122, 123), (30, 26, 120, 121), (26, 100, 122, 120), (100, 103, 123, 122), (124, 125, 127, 126), (27, 105, 127, 125), (105, 104, 126, 127), (104, 31, 124, 126), (163, 142, 155, 169), (27, 141, 154, 105), (104, 105, 154, 155), (29, 143, 153, 99), (176, 140, 152, 182), (183, 182, 152, 153), (161, 138, 151, 167), (19, 137, 150, 73), (72, 73, 150, 151), (174, 136, 148, 180), (181, 180, 148, 149), (159, 134, 147, 165), (40, 41, 146, 147), (13, 135, 145, 35), (172, 132, 144, 178), (179, 178, 144, 145), (157, 177, 143, 131), (7, 31, 142, 128), (176, 175, 139, 140), (27, 23, 138, 141), (21, 139, 149, 67), (174, 173, 135, 136), (19, 15, 134, 137), (9, 133, 146, 41), (172, 171, 129, 132), (170, 157, 131, 128), (9, 6, 130, 133), (198, 185, 157, 170), (200, 199, 171, 172), (202, 201, 173, 174), (204, 203, 175, 176), (185, 205, 177, 157), (207, 206, 178, 179), (200, 172, 178, 206), (187, 159, 165, 193), (209, 208, 180, 181), (202, 174, 180, 208), (189, 161, 167, 195), (211, 210, 182, 183), (204, 176, 182, 210), (191, 163, 169, 197), (141, 162, 168, 154), (155, 154, 168, 169), (143, 177, 183, 153), (137, 160, 166, 150), (151, 150, 166, 167), (147, 146, 164, 165), (135, 173, 179, 145), (128, 142, 163, 170), (141, 138, 161, 162), (139, 175, 181, 149), (137, 134, 159, 160), (133, 158, 164, 146), (133, 130, 156, 158), (219, 191, 197, 225), (232, 204, 210, 238), (239, 238, 210, 211), (217, 189, 195, 223), (230, 202, 208, 236), (237, 236, 208, 209), (215, 187, 193, 221), (228, 200, 206, 234), (235, 234, 206, 207), (213, 233, 205, 185), (232, 231, 203, 204), (230, 229, 201, 202), (228, 227, 199, 200), (226, 213, 185, 198), (162, 190, 196, 168), (169, 168, 196, 197), (177, 205, 211, 183), (160, 188, 194, 166), (167, 166, 194, 195), (165, 164, 192, 193), (173, 201, 207, 179), (170, 163, 191, 198), (162, 161, 189, 190), (175, 203, 209, 181), (160, 159, 187, 188), (158, 186, 192, 164), (158, 156, 184, 186), (5, 1, 213, 226), (8, 0, 227, 228), (16, 12, 229, 230), (24, 20, 231, 232), (1, 28, 233, 213), (34, 32, 234, 235), (8, 228, 234, 32), (14, 215, 221, 43), (66, 64, 236, 237), (16, 230, 236, 64), (22, 217, 223, 75), (98, 96, 238, 239), (24, 232, 238, 96), (30, 219, 225, 107), (190, 218, 224, 196), (197, 196, 224, 225), (205, 233, 239, 211), (188, 216, 222, 194), (195, 194, 222, 223), (193, 192, 220, 221), (201, 229, 235, 207), (198, 191, 219, 226), (190, 189, 217, 218), (203, 231, 237, 209), (188, 187, 215, 216), (186, 214, 220, 192), (186, 184, 212, 214)])
me_cube.polygons.foreach_set('material_index', [0, 0, 0, 0, 0, 2, 2, 2, 2, 0, 0, 0, 0, 2, 2, 0, 0, 0, 0, 0, 0, 2, 2, 2, 2, 0, 0, 0, 0, 2, 2, 2, 2, 2, 2, 2, 2, 2, 2, 2, 2, 2, 2, 2, 2, 2, 2, 2, 2, 2, 2, 2, 2, 2, 2, 2, 2, 2, 2, 2, 2, 2, 2, 2, 2, 2, 0, 2, 2, 2, 2, 2, 2, 2, 2, 2, 2, 2, 2, 2, 2, 2, 2, 0, 2, 2, 2, 2, 2, 2, 2, 2, 2, 2, 2, 2, 2, 2, 2, 2, 2, 2, 2, 2, 2, 2, 2, 2, 2, 2, 2, 2, 2, 2, 2, 2, 2, 2, 2, 2, 2, 2, 2, 2, 2, 2, 2, 2, 0, 2, 2, 2, 2, 2, 2, 2, 2, 2, 2, 2, 2, 1, 0, 1, 0, 2, 1, 0, 2, 1, 1, 0, 0, 0, 0, 0, 0, 2, 2, 2, 2, 2, 2, 2, 2, 2, 2, 2, 1, 2, 2, 2, 2, 1, 1, 2, 1, 2, 1, 2, 2, 2, 2, 2, 2, 2, 2, 2, 1, 1, 1, 1, 1, 2, 2, 0, 2, 2, 2, 2, 0, 0, 2, 0, 2, 0, 0, 0, 0, 0, 2, 2, 2, 2, 2, 2, 2, 2, 2, 2, 2, 2, 1, 2, 2, 2, 2, 1, 1, 2, 1, 2, 1])
_uv = me_cube.uv_layers.new(name='UVMap')
_uv.uv.foreach_set('vector', [0.6087, 0.25, 0.625, 0.25, 0.625, 0.5, 0.6087, 0.5, 0.6087, 0.7226, 0.625, 0.7226, 0.625, 0.75, 0.6087, 0.75, 0.375, 0.9737, 0.625, 0.9737, 0.625, 1.0, 0.375, 1.0, 0.3587, 0.7237, 0.375, 0.7237, 0.375, 0.75, 0.3587, 0.75, 0.8587, 0.5, 0.875, 0.5, 0.875, 0.75, 0.8587, 0.75, 0.8587, 0.75, 0.8502, 0.75, 0.8502, 0.75, 0.8587, 0.75, 0.8502, 0.75, 0.8587, 0.75, 0.8587, 0.75, 0.8502, 0.75, 0.6087, 0.7226, 0.6087, 0.75, 0.6087, 0.75, 0.6087, 0.7226, 0.6002, 0.25, 0.6002, 0.25, 0.6002, 0.25, 0.6002, 0.25, 0.4993, 0.25, 0.6002, 0.25, 0.6002, 0.5, 0.4993, 0.5, 0.4993, 0.7226, 0.6002, 0.7226, 0.6002, 0.75, 0.4993, 0.75, 0.2493, 0.7237, 0.3502, 0.7237, 0.3502, 0.75, 0.2493, 0.75, 0.7493, 0.5, 0.8502, 0.5, 0.8502, 0.75, 0.7493, 0.75, 0.4827, 0.75, 0.4993, 0.75, 0.4993, 0.75, 0.4827, 0.75, 0.2327, 0.5274, 0.2327, 0.5, 0.2327, 0.5, 0.2327, 0.5274, 0.4827, 0.5, 0.4993, 0.5, 0.4993, 0.5, 0.4827, 0.5, 0.4993, 0.5, 0.4827, 0.5, 0.4827, 0.5, 0.4993, 0.5, 0.3941, 0.25, 0.4827, 0.25, 0.4827, 0.5, 0.3941, 0.5, 0.3941, 0.7226, 0.4827, 0.7226, 0.4827, 0.75, 0.3941, 0.75, 0.1441, 0.7237, 0.2327, 0.7237, 0.2327, 0.75, 0.1441, 0.75, 0.6441, 0.5, 0.7327, 0.5, 0.7327, 0.75, 0.6441, 0.75, 0.6319, 0.5, 0.6319, 0.5, 0.6319, 0.5, 0.6319, 0.5, 0.3941, 0.25, 0.3819, 0.25, 0.3819, 0.25, 0.3941, 0.25, 0.3819, 0.5, 0.3941, 0.5, 0.3941, 0.5, 0.3819, 0.5, 0.3819, 0.25, 0.3941, 0.25, 0.3941, 0.25, 0.3819, 0.25, 0.375, 0.25, 0.3819, 0.25, 0.3819, 0.5, 0.375, 0.5, 0.375, 0.7226, 0.3819, 0.7226, 0.3819, 0.75, 0.375, 0.75, 0.125, 0.7237, 0.1319, 0.7237, 0.1319, 0.75, 0.125, 0.75, 0.625, 0.5, 0.6319, 0.5, 0.6319, 0.75, 0.625, 0.75, 0.3502, 0.7237, 0.3587, 0.7237, 0.3587, 0.75, 0.3502, 0.75, 0.6087, 0.25, 0.6002, 0.25, 0.6002, 0.25, 0.6087, 0.25, 0.3587, 0.7237, 0.3587, 0.75, 0.3587, 0.75, 0.3587, 0.7237, 0.3502, 0.5274, 0.3502, 0.5, 0.3502, 0.5, 0.3502, 0.5274, 0.6002, 0.25, 0.6087, 0.25, 0.6087, 0.5, 0.6002, 0.5, 0.6087, 0.25, 0.6087, 0.5, 0.6087, 0.5, 0.6087, 0.25, 0.6087, 0.5, 0.6002, 0.5, 0.6002, 0.5, 0.6087, 0.5, 0.6002, 0.5, 0.6002, 0.25, 0.6002, 0.25, 0.6002, 0.5, 0.6002, 0.7226, 0.6087, 0.7226, 0.6087, 0.75, 0.6002, 0.75, 0.6002, 0.5263, 0.6002, 0.5, 0.6002, 0.5, 0.6002, 0.5263, 0.6002, 0.5, 0.6002, 0.5, 0.6002, 0.5, 0.6002, 0.5, 0.8587, 0.5, 0.8502, 0.5, 0.8502, 0.5, 0.8587, 0.5, 0.8502, 0.5, 0.8587, 0.5, 0.8587, 0.75, 0.8502, 0.75, 0.8587, 0.5, 0.8587, 0.75, 0.8587, 0.75, 0.8587, 0.5, 0.8502, 0.75, 0.8502, 0.5, 0.8502, 0.5, 0.8502, 0.75, 0.8587, 0.5, 0.8502, 0.5, 0.8502, 0.5, 0.8587, 0.5, 0.8502, 0.75, 0.8587, 0.75, 0.8587, 0.75, 0.8502, 0.75, 0.3587, 0.5, 0.3587, 0.5, 0.3587, 0.5, 0.3587, 0.5, 0.3502, 0.5, 0.3502, 0.5, 0.3502, 0.5, 0.3502, 0.5, 0.3587, 0.5, 0.3502, 0.5, 0.3502, 0.5, 0.3587, 0.5, 0.8502, 0.5, 0.8587, 0.5, 0.8587, 0.5, 0.8502, 0.5, 0.8502, 0.5, 0.8502, 0.5, 0.8502, 0.5, 0.8502, 0.5, 0.8587, 0.5, 0.8587, 0.5, 0.8587, 0.5, 0.8587, 0.5, 0.8502, 0.5, 0.8587, 0.5, 0.8587, 0.5, 0.8502, 0.5, 0.6002, 0.5, 0.6087, 0.5, 0.6087, 0.5, 0.6002, 0.5, 0.6087, 0.5, 0.6002, 0.5, 0.6002, 0.5, 0.6087, 0.5, 0.6087, 0.5, 0.6087, 0.5, 0.6087, 0.5, 0.6087, 0.5, 0.6002, 0.5, 0.6087, 0.5, 0.6087, 0.5, 0.6002, 0.5, 0.6002, 0.25, 0.6087, 0.25, 0.6087, 0.25, 0.6002, 0.25, 0.6002, 0.25, 0.6087, 0.25, 0.6087, 0.25, 0.6002, 0.25, 0.6087, 0.25, 0.6087, 0.25, 0.6087, 0.25, 0.6087, 0.25, 0.6087, 0.25, 0.6002, 0.25, 0.6002, 0.25, 0.6087, 0.25, 0.2327, 0.7237, 0.2493, 0.7237, 0.2493, 0.75, 0.2327, 0.75, 0.2493, 0.5, 0.2493, 0.5, 0.2493, 0.5, 0.2493, 0.5, 0.4993, 0.25, 0.4827, 0.25, 0.4827, 0.25, 0.4993, 0.25, 0.2493, 0.7237, 0.2493, 0.75, 0.2493, 0.75, 0.2493, 0.7237, 0.7327, 0.5, 0.7493, 0.5, 0.7493, 0.75, 0.7327, 0.75, 0.7493, 0.75, 0.7327, 0.75, 0.7327, 0.75, 0.7493, 0.75, 0.7493, 0.5, 0.7493, 0.75, 0.7493, 0.75, 0.7493, 0.5, 0.7327, 0.75, 0.7327, 0.5, 0.7327, 0.5, 0.7327, 0.75, 0.4827, 0.7226, 0.4993, 0.7226, 0.4993, 0.75, 0.4827, 0.75, 0.4993, 0.75, 0.4827, 0.75, 0.4827, 0.75, 0.4993, 0.75, 0.4993, 0.7226, 0.4993, 0.75, 0.4993, 0.75, 0.4993, 0.7226, 0.4827, 0.5263, 0.4827, 0.5, 0.4827, 0.5, 0.4827, 0.5263, 0.4827, 0.25, 0.4993, 0.25, 0.4993, 0.5, 0.4827, 0.5, 0.4827, 0.5, 0.4827, 0.25, 0.4827, 0.25, 0.4827, 0.5, 0.4993, 0.25, 0.4827, 0.25, 0.4827, 0.25, 0.4993, 0.25, 0.4993, 0.25, 0.4993, 0.5, 0.4993, 0.5, 0.4993, 0.25, 0.4827, 0.25, 0.4993, 0.25, 0.4993, 0.25, 0.4827, 0.25, 0.4993, 0.25, 0.4993, 0.25, 0.4993, 0.25, 0.4993, 0.25, 0.4827, 0.25, 0.4993, 0.25, 0.4993, 0.25, 0.4827, 0.25, 0.4827, 0.25, 0.4827, 0.25, 0.4827, 0.25, 0.4827, 0.25, 0.7327, 0.75, 0.7493, 0.75, 0.7493, 0.75, 0.7327, 0.75, 0.2327, 0.5, 0.2327, 0.5, 0.2327, 0.5, 0.2327, 0.5, 0.7327, 0.75, 0.7493, 0.75, 0.7493, 0.75, 0.7327, 0.75, 0.2493, 0.5, 0.2327, 0.5, 0.2327, 0.5, 0.2493, 0.5, 0.4827, 0.75, 0.4993, 0.75, 0.4993, 0.75, 0.4827, 0.75, 0.7327, 0.5, 0.7327, 0.5, 0.7327, 0.5, 0.7327, 0.5, 0.7493, 0.5, 0.7493, 0.5, 0.7493, 0.5, 0.7493, 0.5, 0.7493, 0.5, 0.7327, 0.5, 0.7327, 0.5, 0.7493, 0.5, 0.4827, 0.5, 0.4993, 0.5, 0.4993, 0.5, 0.4827, 0.5, 0.4993, 0.5, 0.4993, 0.5, 0.4993, 0.5, 0.4993, 0.5, 0.4993, 0.5, 0.4827, 0.5, 0.4827, 0.5, 0.4993, 0.5, 0.4827, 0.5, 0.4827, 0.5, 0.4827, 0.5, 0.4827, 0.5, 0.1319, 0.7237, 0.1441, 0.7237, 0.1441, 0.75, 0.1319, 0.75, 0.1441, 0.7237, 0.1441, 0.75, 0.1441, 0.75, 0.1441, 0.7237, 0.1319, 0.5274, 0.1319, 0.5, 0.1319, 0.5, 0.1319, 0.5274, 0.1441, 0.5, 0.1441, 0.5, 0.1441, 0.5, 0.1441, 0.5, 0.6319, 0.5, 0.6441, 0.5, 0.6441, 0.75, 0.6319, 0.75, 0.6441, 0.75, 0.6319, 0.75, 0.6319, 0.75, 0.6441, 0.75, 0.6441, 0.5, 0.6441, 0.75, 0.6441, 0.75, 0.6441, 0.5, 0.6319, 0.75, 0.6319, 0.5, 0.6319, 0.5, 0.6319, 0.75, 0.3819, 0.7226, 0.3941, 0.7226, 0.3941, 0.75, 0.3819, 0.75, 0.3941, 0.75, 0.3819, 0.75, 0.3819, 0.75, 0.3941, 0.75, 0.3941, 0.7226, 0.3941, 0.75, 0.3941, 0.75, 0.3941, 0.7226, 0.3819, 0.5263, 0.3819, 0.5, 0.3819, 0.5, 0.3819, 0.5263, 0.3819, 0.25, 0.3941, 0.25, 0.3941, 0.5, 0.3819, 0.5, 0.3941, 0.25, 0.3941, 0.5, 0.3941, 0.5, 0.3941, 0.25, 0.3941, 0.5, 0.3819, 0.5, 0.3819, 0.5, 0.3941, 0.5, 0.3819, 0.5, 0.3819, 0.25, 0.3819, 0.25, 0.3819, 0.5, 0.3819, 0.25, 0.3941, 0.25, 0.3941, 0.25, 0.3819, 0.25, 0.3941, 0.25, 0.3941, 0.25, 0.3941, 0.25, 0.3941, 0.25, 0.3941, 0.25, 0.3819, 0.25, 0.3819, 0.25, 0.3941, 0.25, 0.3819, 0.25, 0.3819, 0.25, 0.3819, 0.25, 0.3819, 0.25, 0.6319, 0.75, 0.6441, 0.75, 0.6441, 0.75, 0.6319, 0.75, 0.6319, 0.75, 0.6441, 0.75, 0.6441, 0.75, 0.6319, 0.75, 0.1319, 0.5, 0.1319, 0.5, 0.1319, 0.5, 0.1319, 0.5, 0.1441, 0.5, 0.1319, 0.5, 0.1319, 0.5, 0.1441, 0.5, 0.3819, 0.75, 0.3941, 0.75, 0.3941, 0.75, 0.3819, 0.75, 0.3819, 0.75, 0.3941, 0.75, 0.3941, 0.75, 0.3819, 0.75, 0.6441, 0.5, 0.6441, 0.5, 0.6441, 0.5, 0.6441, 0.5, 0.6441, 0.5, 0.6319, 0.5, 0.6319, 0.5, 0.6441, 0.5, 0.3819, 0.5, 0.3941, 0.5, 0.3941, 0.5, 0.3819, 0.5, 0.3941, 0.5, 0.3941, 0.5, 0.3941, 0.5, 0.3941, 0.5, 0.3941, 0.5, 0.3819, 0.5, 0.3819, 0.5, 0.3941, 0.5, 0.3819, 0.5, 0.3819, 0.5, 0.3819, 0.5, 0.3819, 0.5, 0.3819, 0.541, 0.3819, 0.5263, 0.3819, 0.5263, 0.3819, 0.541, 0.3941, 0.5, 0.3941, 0.5263, 0.3941, 0.5263, 0.3941, 0.5, 0.3819, 0.5, 0.3941, 0.5, 0.3941, 0.5263, 0.3819, 0.5263, 0.1319, 0.75, 0.1319, 0.7237, 0.1319, 0.7237, 0.1319, 0.75, 0.1441, 0.709, 0.1441, 0.7237, 0.1441, 0.7237, 0.1441, 0.709, 0.1319, 0.709, 0.1441, 0.709, 0.1441, 0.7237, 0.1319, 0.7237, 0.4827, 0.541, 0.4827, 0.5263, 0.4827, 0.5263, 0.4827, 0.541, 0.4993, 0.5, 0.4993, 0.5263, 0.4993, 0.5263, 0.4993, 0.5, 0.4827, 0.5, 0.4993, 0.5, 0.4993, 0.5263, 0.4827, 0.5263, 0.2493, 0.709, 0.2493, 0.7237, 0.2493, 0.7237, 0.2493, 0.709, 0.2327, 0.709, 0.2493, 0.709, 0.2493, 0.7237, 0.2327, 0.7237, 0.6002, 0.541, 0.6002, 0.5263, 0.6002, 0.5263, 0.6002, 0.541, 0.6002, 0.5, 0.6087, 0.5, 0.6087, 0.5263, 0.6002, 0.5263, 0.3502, 0.75, 0.3502, 0.7237, 0.3502, 0.7237, 0.3502, 0.75, 0.3587, 0.709, 0.3587, 0.7237, 0.3587, 0.7237, 0.3587, 0.709, 0.3502, 0.709, 0.3587, 0.709, 0.3587, 0.7237, 0.3502, 0.7237, 0.125, 0.709, 0.1319, 0.709, 0.1319, 0.7237, 0.125, 0.7237, 0.375, 0.5, 0.3819, 0.5, 0.3819, 0.5263, 0.375, 0.5263, 0.1441, 0.709, 0.2327, 0.709, 0.2327, 0.7237, 0.1441, 0.7237, 0.3941, 0.5, 0.4827, 0.5, 0.4827, 0.5263, 0.3941, 0.5263, 0.2327, 0.75, 0.2327, 0.7237, 0.2327, 0.7237, 0.2327, 0.75, 0.2493, 0.709, 0.3502, 0.709, 0.3502, 0.7237, 0.2493, 0.7237, 0.4993, 0.5, 0.6002, 0.5, 0.6002, 0.5263, 0.4993, 0.5263, 0.6087, 0.5, 0.6087, 0.5263, 0.6087, 0.5263, 0.6087, 0.5, 0.3587, 0.709, 0.375, 0.709, 0.375, 0.7237, 0.3587, 0.7237, 0.375, 0.959, 0.625, 0.959, 0.625, 0.9737, 0.375, 0.9737, 0.6087, 0.5, 0.625, 0.5, 0.625, 0.5263, 0.6087, 0.5263, 0.375, 0.7926, 0.625, 0.7926, 0.625, 0.959, 0.375, 0.959, 0.3587, 0.5426, 0.375, 0.5426, 0.375, 0.709, 0.3587, 0.709, 0.2493, 0.5426, 0.3502, 0.5426, 0.3502, 0.709, 0.2493, 0.709, 0.1441, 0.5426, 0.2327, 0.5426, 0.2327, 0.709, 0.1441, 0.709, 0.125, 0.5426, 0.1319, 0.5426, 0.1319, 0.709, 0.125, 0.709, 0.3502, 0.5426, 0.3587, 0.5426, 0.3587, 0.709, 0.3502, 0.709, 0.3587, 0.5426, 0.3587, 0.709, 0.3587, 0.709, 0.3587, 0.5426, 0.6002, 0.7074, 0.6002, 0.541, 0.6002, 0.541, 0.6002, 0.7074, 0.2327, 0.5426, 0.2493, 0.5426, 0.2493, 0.709, 0.2327, 0.709, 0.2493, 0.5426, 0.2493, 0.709, 0.2493, 0.709, 0.2493, 0.5426, 0.4827, 0.7074, 0.4827, 0.541, 0.4827, 0.541, 0.4827, 0.7074, 0.1319, 0.5426, 0.1441, 0.5426, 0.1441, 0.709, 0.1319, 0.709, 0.1441, 0.5426, 0.1441, 0.709, 0.1441, 0.709, 0.1441, 0.5426, 0.3819, 0.7074, 0.3819, 0.541, 0.3819, 0.541, 0.3819, 0.7074, 0.3941, 0.5263, 0.3941, 0.541, 0.3941, 0.541, 0.3941, 0.5263, 0.3819, 0.5263, 0.3941, 0.5263, 0.3941, 0.541, 0.3819, 0.541, 0.1319, 0.7237, 0.1319, 0.709, 0.1319, 0.709, 0.1319, 0.7237, 0.4993, 0.5263, 0.4993, 0.541, 0.4993, 0.541, 0.4993, 0.5263, 0.4827, 0.5263, 0.4993, 0.5263, 0.4993, 0.541, 0.4827, 0.541, 0.6002, 0.5263, 0.6087, 0.5263, 0.6087, 0.541, 0.6002, 0.541, 0.3502, 0.7237, 0.3502, 0.709, 0.3502, 0.709, 0.3502, 0.7237, 0.375, 0.5263, 0.3819, 0.5263, 0.3819, 0.541, 0.375, 0.541, 0.3941, 0.5263, 0.4827, 0.5263, 0.4827, 0.541, 0.3941, 0.541, 0.2327, 0.7237, 0.2327, 0.709, 0.2327, 0.709, 0.2327, 0.7237, 0.4993, 0.5263, 0.6002, 0.5263, 0.6002, 0.541, 0.4993, 0.541, 0.6087, 0.5263, 0.6087, 0.541, 0.6087, 0.541, 0.6087, 0.5263, 0.6087, 0.5263, 0.625, 0.5263, 0.625, 0.541, 0.6087, 0.541, 0.3819, 0.7226, 0.3819, 0.7074, 0.3819, 0.7074, 0.3819, 0.7226, 0.1441, 0.5274, 0.1441, 0.5426, 0.1441, 0.5426, 0.1441, 0.5274, 0.1319, 0.5274, 0.1441, 0.5274, 0.1441, 0.5426, 0.1319, 0.5426, 0.4827, 0.7226, 0.4827, 0.7074, 0.4827, 0.7074, 0.4827, 0.7226, 0.2493, 0.5274, 0.2493, 0.5426, 0.2493, 0.5426, 0.2493, 0.5274, 0.2327, 0.5274, 0.2493, 0.5274, 0.2493, 0.5426, 0.2327, 0.5426, 0.6002, 0.7226, 0.6002, 0.7074, 0.6002, 0.7074, 0.6002, 0.7226, 0.3587, 0.5274, 0.3587, 0.5426, 0.3587, 0.5426, 0.3587, 0.5274, 0.3502, 0.5274, 0.3587, 0.5274, 0.3587, 0.5426, 0.3502, 0.5426, 0.125, 0.5274, 0.1319, 0.5274, 0.1319, 0.5426, 0.125, 0.5426, 0.1441, 0.5274, 0.2327, 0.5274, 0.2327, 0.5426, 0.1441, 0.5426, 0.2493, 0.5274, 0.3502, 0.5274, 0.3502, 0.5426, 0.2493, 0.5426, 0.3587, 0.5274, 0.375, 0.5274, 0.375, 0.5426, 0.3587, 0.5426, 0.375, 0.7774, 0.625, 0.7774, 0.625, 0.7926, 0.375, 0.7926, 0.3941, 0.541, 0.3941, 0.7074, 0.3941, 0.7074, 0.3941, 0.541, 0.3819, 0.541, 0.3941, 0.541, 0.3941, 0.7074, 0.3819, 0.7074, 0.1319, 0.709, 0.1319, 0.5426, 0.1319, 0.5426, 0.1319, 0.709, 0.4993, 0.541, 0.4993, 0.7074, 0.4993, 0.7074, 0.4993, 0.541, 0.4827, 0.541, 0.4993, 0.541, 0.4993, 0.7074, 0.4827, 0.7074, 0.6002, 0.541, 0.6087, 0.541, 0.6087, 0.7074, 0.6002, 0.7074, 0.3502, 0.709, 0.3502, 0.5426, 0.3502, 0.5426, 0.3502, 0.709, 0.375, 0.541, 0.3819, 0.541, 0.3819, 0.7074, 0.375, 0.7074, 0.3941, 0.541, 0.4827, 0.541, 0.4827, 0.7074, 0.3941, 0.7074, 0.2327, 0.709, 0.2327, 0.5426, 0.2327, 0.5426, 0.2327, 0.709, 0.4993, 0.541, 0.6002, 0.541, 0.6002, 0.7074, 0.4993, 0.7074, 0.6087, 0.541, 0.6087, 0.7074, 0.6087, 0.7074, 0.6087, 0.541, 0.6087, 0.541, 0.625, 0.541, 0.625, 0.7074, 0.6087, 0.7074, 0.375, 0.75, 0.625, 0.75, 0.625, 0.7774, 0.375, 0.7774, 0.3587, 0.5, 0.375, 0.5, 0.375, 0.5274, 0.3587, 0.5274, 0.2493, 0.5, 0.3502, 0.5, 0.3502, 0.5274, 0.2493, 0.5274, 0.1441, 0.5, 0.2327, 0.5, 0.2327, 0.5274, 0.1441, 0.5274, 0.125, 0.5, 0.1319, 0.5, 0.1319, 0.5274, 0.125, 0.5274, 0.3502, 0.5, 0.3587, 0.5, 0.3587, 0.5274, 0.3502, 0.5274, 0.3587, 0.5, 0.3587, 0.5274, 0.3587, 0.5274, 0.3587, 0.5, 0.6002, 0.75, 0.6002, 0.7226, 0.6002, 0.7226, 0.6002, 0.75, 0.2327, 0.5, 0.2493, 0.5, 0.2493, 0.5274, 0.2327, 0.5274, 0.2493, 0.5, 0.2493, 0.5274, 0.2493, 0.5274, 0.2493, 0.5, 0.4827, 0.75, 0.4827, 0.7226, 0.4827, 0.7226, 0.4827, 0.75, 0.1319, 0.5, 0.1441, 0.5, 0.1441, 0.5274, 0.1319, 0.5274, 0.1441, 0.5, 0.1441, 0.5274, 0.1441, 0.5274, 0.1441, 0.5, 0.3819, 0.75, 0.3819, 0.7226, 0.3819, 0.7226, 0.3819, 0.75, 0.3941, 0.7074, 0.3941, 0.7226, 0.3941, 0.7226, 0.3941, 0.7074, 0.3819, 0.7074, 0.3941, 0.7074, 0.3941, 0.7226, 0.3819, 0.7226, 0.1319, 0.5426, 0.1319, 0.5274, 0.1319, 0.5274, 0.1319, 0.5426, 0.4993, 0.7074, 0.4993, 0.7226, 0.4993, 0.7226, 0.4993, 0.7074, 0.4827, 0.7074, 0.4993, 0.7074, 0.4993, 0.7226, 0.4827, 0.7226, 0.6002, 0.7074, 0.6087, 0.7074, 0.6087, 0.7226, 0.6002, 0.7226, 0.3502, 0.5426, 0.3502, 0.5274, 0.3502, 0.5274, 0.3502, 0.5426, 0.375, 0.7074, 0.3819, 0.7074, 0.3819, 0.7226, 0.375, 0.7226, 0.3941, 0.7074, 0.4827, 0.7074, 0.4827, 0.7226, 0.3941, 0.7226, 0.2327, 0.5426, 0.2327, 0.5274, 0.2327, 0.5274, 0.2327, 0.5426, 0.4993, 0.7074, 0.6002, 0.7074, 0.6002, 0.7226, 0.4993, 0.7226, 0.6087, 0.7074, 0.6087, 0.7226, 0.6087, 0.7226, 0.6087, 0.7074, 0.6087, 0.7074, 0.625, 0.7074, 0.625, 0.7226, 0.6087, 0.7226])
me_cube.materials.append(mat_material)
me_cube.materials.append(mat_material_003)
me_cube.materials.append(mat_material_005)
me_cube.use_remesh_preserve_volume = False
me_cube.use_remesh_preserve_attributes = False
me_cube.use_mirror_vertex_groups = False
me_cube.update()

# ---- objects
ob_cylinder = bpy.data.objects.new('Cylinder', me_cylinder_001)
ob_cube = bpy.data.objects.new('Cube', me_cube)

# ---- transforms, parenting, visibility, modifiers, constraints
ob_cylinder.location = (0.02789, -0.008308, 1.91)
ob_cylinder.rotation_euler = (1.571, 0.01521, -3.143)
ob_cylinder.scale = (1.0, 1.21, 1.88)
ob_cylinder.lineart.crease_threshold = 0.0
ob_cube.location = (-0.9754, 0.0477, 0.9079)
ob_cube.rotation_euler = (0.0, 0.0, -3.143)
ob_cube.scale = (1.0, 1.88, 1.0)
ob_cube.lock_rotations_4d = False
ob_cube.empty_display_type = 'ARROWS'
ob_cube.lineart.crease_threshold = 0.0

# ---- collection membership
scene.collection.objects.link(ob_cylinder)
col_collection.objects.link(ob_cube)

# ---- scene / render settings (as saved in the file)
scene.frame_start = 1; scene.frame_end = 30; scene.frame_set(0)
scene.render.engine = 'BLENDER_EEVEE_NEXT'
scene.cycles.use_denoising = False
scene.cycles.samples = 128
scene.cycles.sampling_pattern = 'TABULATED_SOBOL'
scene.cycles.use_adaptive_sampling = False
scene.cycles.use_light_tree = False
scene.view_settings.view_transform = 'Filmic'
bpy.context.view_layer.update()

# ---- added for rendering (the .blend has no active camera and no usable light): camera, sun
cam_auto = bpy.data.cameras.new('AutoCamera')
cam_auto.lens = 50.0
cam_auto.sensor_width = 36.0
cam_auto.clip_end = 1000.0
ob_auto_camera = bpy.data.objects.new('AutoCamera', cam_auto)
scene.collection.objects.link(ob_auto_camera)
ob_auto_camera.location = (4.04776, -6.15516, 5.64765)
ob_auto_camera.rotation_euler = (1.09748, -7.21219e-08, 0.694738)
scene.camera = ob_auto_camera
light_auto_sun = bpy.data.lights.new('AutoSun', 'SUN')
light_auto_sun.energy = 3.0
light_auto_sun.angle = 0.0523599
ob_auto_sun = bpy.data.objects.new('AutoSun', light_auto_sun)
scene.collection.objects.link(ob_auto_sun)
ob_auto_sun.rotation_euler = (0.872665, 0.174533, 0.523599)
bpy.context.view_layer.update()
